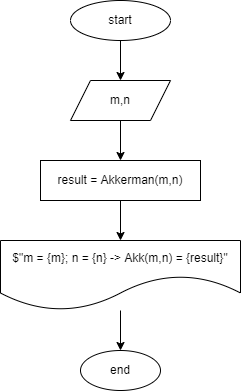

The diagram above was exported from draw.io. Its source (the exported page's mxGraphModel, read from the mxfile embedded in the PNG):
<mxGraphModel dx="791" dy="322" grid="1" gridSize="10" guides="1" tooltips="1" connect="1" arrows="1" fold="1" page="1" pageScale="1" pageWidth="850" pageHeight="1100" math="0" shadow="0">
  <root>
    <mxCell id="0" />
    <mxCell id="1" parent="0" />
    <mxCell id="2" value="" style="edgeStyle=none;html=1;" edge="1" parent="1" source="3" target="5">
      <mxGeometry relative="1" as="geometry" />
    </mxCell>
    <mxCell id="3" value="start" style="ellipse;whiteSpace=wrap;html=1;" vertex="1" parent="1">
      <mxGeometry x="240" y="50" width="100" height="40" as="geometry" />
    </mxCell>
    <mxCell id="4" value="" style="edgeStyle=none;html=1;" edge="1" parent="1" source="5" target="7">
      <mxGeometry relative="1" as="geometry" />
    </mxCell>
    <mxCell id="5" value="m,n" style="shape=parallelogram;perimeter=parallelogramPerimeter;whiteSpace=wrap;html=1;fixedSize=1;" vertex="1" parent="1">
      <mxGeometry x="240" y="130" width="100" height="40" as="geometry" />
    </mxCell>
    <mxCell id="6" style="edgeStyle=none;html=1;exitX=0.5;exitY=1;exitDx=0;exitDy=0;entryX=0.5;entryY=0;entryDx=0;entryDy=0;" edge="1" parent="1" source="7" target="9">
      <mxGeometry relative="1" as="geometry" />
    </mxCell>
    <mxCell id="7" value="result = Akkerman(m,n)" style="whiteSpace=wrap;html=1;" vertex="1" parent="1">
      <mxGeometry x="210" y="210" width="160" height="40" as="geometry" />
    </mxCell>
    <mxCell id="8" value="" style="edgeStyle=none;html=1;" edge="1" parent="1" source="9" target="10">
      <mxGeometry relative="1" as="geometry" />
    </mxCell>
    <mxCell id="9" value="$&quot;m = {m}; n = {n} -&amp;gt; Akk(m,n) = {result}&quot;" style="shape=document;whiteSpace=wrap;html=1;boundedLbl=1;size=0.5;" vertex="1" parent="1">
      <mxGeometry x="170" y="290" width="240" height="70" as="geometry" />
    </mxCell>
    <mxCell id="10" value="end" style="ellipse;whiteSpace=wrap;html=1;" vertex="1" parent="1">
      <mxGeometry x="250" y="400" width="80" height="40" as="geometry" />
    </mxCell>
  </root>
</mxGraphModel>